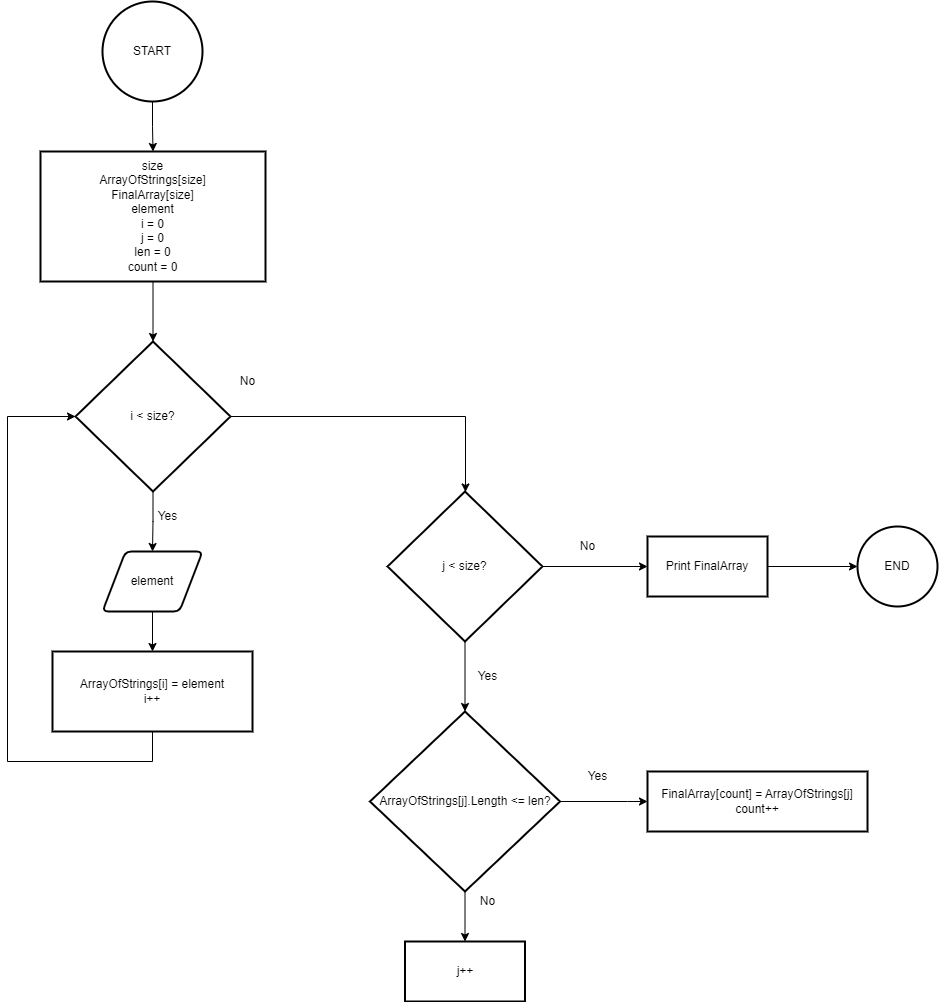

The diagram above was exported from draw.io. Its source (the exported page's mxGraphModel, read from the mxfile embedded in the PNG):
<mxGraphModel dx="472" dy="786" grid="1" gridSize="10" guides="1" tooltips="1" connect="1" arrows="1" fold="1" page="1" pageScale="1" pageWidth="850" pageHeight="1100" math="0" shadow="0">
  <root>
    <mxCell id="0" />
    <mxCell id="1" parent="0" />
    <mxCell id="NwRL-rvGY_QLO8j9RHTC-3" value="" style="edgeStyle=orthogonalEdgeStyle;rounded=0;orthogonalLoop=1;jettySize=auto;html=1;" edge="1" parent="1" source="NwRL-rvGY_QLO8j9RHTC-1" target="NwRL-rvGY_QLO8j9RHTC-2">
      <mxGeometry relative="1" as="geometry" />
    </mxCell>
    <mxCell id="NwRL-rvGY_QLO8j9RHTC-1" value="START" style="strokeWidth=2;html=1;shape=mxgraph.flowchart.start_2;whiteSpace=wrap;" vertex="1" parent="1">
      <mxGeometry x="375" y="30" width="100" height="100" as="geometry" />
    </mxCell>
    <mxCell id="NwRL-rvGY_QLO8j9RHTC-5" value="" style="edgeStyle=orthogonalEdgeStyle;rounded=0;orthogonalLoop=1;jettySize=auto;html=1;" edge="1" parent="1" source="NwRL-rvGY_QLO8j9RHTC-2" target="NwRL-rvGY_QLO8j9RHTC-4">
      <mxGeometry relative="1" as="geometry" />
    </mxCell>
    <mxCell id="NwRL-rvGY_QLO8j9RHTC-2" value="size&lt;br&gt;ArrayOfStrings[size]&lt;br&gt;FinalArray[size]&lt;br&gt;element&lt;br&gt;i = 0&lt;br&gt;j = 0&lt;br&gt;len = 0&lt;br&gt;count = 0" style="whiteSpace=wrap;html=1;strokeWidth=2;" vertex="1" parent="1">
      <mxGeometry x="313" y="180" width="225" height="130" as="geometry" />
    </mxCell>
    <mxCell id="NwRL-rvGY_QLO8j9RHTC-7" value="" style="edgeStyle=orthogonalEdgeStyle;rounded=0;orthogonalLoop=1;jettySize=auto;html=1;" edge="1" parent="1" source="NwRL-rvGY_QLO8j9RHTC-4" target="NwRL-rvGY_QLO8j9RHTC-6">
      <mxGeometry relative="1" as="geometry" />
    </mxCell>
    <mxCell id="NwRL-rvGY_QLO8j9RHTC-21" value="" style="edgeStyle=orthogonalEdgeStyle;rounded=0;orthogonalLoop=1;jettySize=auto;html=1;" edge="1" parent="1" source="NwRL-rvGY_QLO8j9RHTC-4" target="NwRL-rvGY_QLO8j9RHTC-20">
      <mxGeometry relative="1" as="geometry">
        <Array as="points">
          <mxPoint x="738" y="445" />
        </Array>
      </mxGeometry>
    </mxCell>
    <mxCell id="NwRL-rvGY_QLO8j9RHTC-4" value="i &amp;lt; size?" style="rhombus;whiteSpace=wrap;html=1;strokeWidth=2;" vertex="1" parent="1">
      <mxGeometry x="348" y="370" width="155" height="150" as="geometry" />
    </mxCell>
    <mxCell id="NwRL-rvGY_QLO8j9RHTC-15" value="" style="edgeStyle=orthogonalEdgeStyle;rounded=0;orthogonalLoop=1;jettySize=auto;html=1;" edge="1" parent="1" source="NwRL-rvGY_QLO8j9RHTC-6" target="NwRL-rvGY_QLO8j9RHTC-14">
      <mxGeometry relative="1" as="geometry" />
    </mxCell>
    <mxCell id="NwRL-rvGY_QLO8j9RHTC-6" value="element" style="shape=parallelogram;html=1;strokeWidth=2;perimeter=parallelogramPerimeter;whiteSpace=wrap;rounded=1;arcSize=12;size=0.23;" vertex="1" parent="1">
      <mxGeometry x="375" y="580" width="100" height="60" as="geometry" />
    </mxCell>
    <mxCell id="NwRL-rvGY_QLO8j9RHTC-8" value="Yes" style="text;html=1;align=center;verticalAlign=middle;resizable=0;points=[];autosize=1;strokeColor=none;fillColor=none;" vertex="1" parent="1">
      <mxGeometry x="420" y="530" width="40" height="30" as="geometry" />
    </mxCell>
    <mxCell id="NwRL-rvGY_QLO8j9RHTC-18" value="" style="edgeStyle=orthogonalEdgeStyle;rounded=0;orthogonalLoop=1;jettySize=auto;html=1;entryX=0;entryY=0.5;entryDx=0;entryDy=0;" edge="1" parent="1" source="NwRL-rvGY_QLO8j9RHTC-14" target="NwRL-rvGY_QLO8j9RHTC-4">
      <mxGeometry relative="1" as="geometry">
        <mxPoint x="425" y="840" as="targetPoint" />
        <Array as="points">
          <mxPoint x="425" y="790" />
          <mxPoint x="280" y="790" />
          <mxPoint x="280" y="445" />
        </Array>
      </mxGeometry>
    </mxCell>
    <mxCell id="NwRL-rvGY_QLO8j9RHTC-14" value="ArrayOfStrings[i] = element&lt;br&gt;i++" style="whiteSpace=wrap;html=1;strokeWidth=2;" vertex="1" parent="1">
      <mxGeometry x="325" y="680" width="200" height="80" as="geometry" />
    </mxCell>
    <mxCell id="NwRL-rvGY_QLO8j9RHTC-19" value="No" style="text;html=1;align=center;verticalAlign=middle;resizable=0;points=[];autosize=1;strokeColor=none;fillColor=none;" vertex="1" parent="1">
      <mxGeometry x="500" y="395" width="40" height="30" as="geometry" />
    </mxCell>
    <mxCell id="NwRL-rvGY_QLO8j9RHTC-24" value="" style="edgeStyle=orthogonalEdgeStyle;rounded=0;orthogonalLoop=1;jettySize=auto;html=1;" edge="1" parent="1" source="NwRL-rvGY_QLO8j9RHTC-20" target="NwRL-rvGY_QLO8j9RHTC-22">
      <mxGeometry relative="1" as="geometry" />
    </mxCell>
    <mxCell id="NwRL-rvGY_QLO8j9RHTC-30" value="" style="edgeStyle=orthogonalEdgeStyle;rounded=0;orthogonalLoop=1;jettySize=auto;html=1;" edge="1" parent="1" source="NwRL-rvGY_QLO8j9RHTC-20" target="NwRL-rvGY_QLO8j9RHTC-29">
      <mxGeometry relative="1" as="geometry" />
    </mxCell>
    <mxCell id="NwRL-rvGY_QLO8j9RHTC-20" value="j &amp;lt; size?" style="rhombus;whiteSpace=wrap;html=1;strokeWidth=2;" vertex="1" parent="1">
      <mxGeometry x="660" y="520" width="155" height="150" as="geometry" />
    </mxCell>
    <mxCell id="NwRL-rvGY_QLO8j9RHTC-26" value="" style="edgeStyle=orthogonalEdgeStyle;rounded=0;orthogonalLoop=1;jettySize=auto;html=1;" edge="1" parent="1" source="NwRL-rvGY_QLO8j9RHTC-22" target="NwRL-rvGY_QLO8j9RHTC-25">
      <mxGeometry relative="1" as="geometry" />
    </mxCell>
    <mxCell id="NwRL-rvGY_QLO8j9RHTC-22" value="Print FinalArray" style="whiteSpace=wrap;html=1;strokeWidth=2;" vertex="1" parent="1">
      <mxGeometry x="920" y="565" width="120" height="60" as="geometry" />
    </mxCell>
    <mxCell id="NwRL-rvGY_QLO8j9RHTC-25" value="END" style="ellipse;whiteSpace=wrap;html=1;strokeWidth=2;" vertex="1" parent="1">
      <mxGeometry x="1130" y="555" width="80" height="80" as="geometry" />
    </mxCell>
    <mxCell id="NwRL-rvGY_QLO8j9RHTC-27" value="No" style="text;html=1;align=center;verticalAlign=middle;resizable=0;points=[];autosize=1;strokeColor=none;fillColor=none;" vertex="1" parent="1">
      <mxGeometry x="840" y="560" width="40" height="30" as="geometry" />
    </mxCell>
    <mxCell id="NwRL-rvGY_QLO8j9RHTC-33" value="" style="edgeStyle=orthogonalEdgeStyle;rounded=0;orthogonalLoop=1;jettySize=auto;html=1;" edge="1" parent="1" source="NwRL-rvGY_QLO8j9RHTC-29" target="NwRL-rvGY_QLO8j9RHTC-32">
      <mxGeometry relative="1" as="geometry" />
    </mxCell>
    <mxCell id="NwRL-rvGY_QLO8j9RHTC-36" value="" style="edgeStyle=orthogonalEdgeStyle;rounded=0;orthogonalLoop=1;jettySize=auto;html=1;" edge="1" parent="1" source="NwRL-rvGY_QLO8j9RHTC-29">
      <mxGeometry relative="1" as="geometry">
        <mxPoint x="920" y="830" as="targetPoint" />
        <Array as="points">
          <mxPoint x="900" y="830" />
          <mxPoint x="900" y="830" />
        </Array>
      </mxGeometry>
    </mxCell>
    <mxCell id="NwRL-rvGY_QLO8j9RHTC-29" value="ArrayOfStrings[j].Length &amp;lt;= len?" style="rhombus;whiteSpace=wrap;html=1;strokeWidth=2;" vertex="1" parent="1">
      <mxGeometry x="642.5" y="740" width="190" height="180" as="geometry" />
    </mxCell>
    <mxCell id="NwRL-rvGY_QLO8j9RHTC-31" value="Yes" style="text;html=1;align=center;verticalAlign=middle;resizable=0;points=[];autosize=1;strokeColor=none;fillColor=none;" vertex="1" parent="1">
      <mxGeometry x="740" y="690" width="40" height="30" as="geometry" />
    </mxCell>
    <mxCell id="NwRL-rvGY_QLO8j9RHTC-32" value="j++" style="whiteSpace=wrap;html=1;strokeWidth=2;" vertex="1" parent="1">
      <mxGeometry x="677.5" y="970" width="120" height="60" as="geometry" />
    </mxCell>
    <mxCell id="NwRL-rvGY_QLO8j9RHTC-34" value="No" style="text;html=1;align=center;verticalAlign=middle;resizable=0;points=[];autosize=1;strokeColor=none;fillColor=none;" vertex="1" parent="1">
      <mxGeometry x="740" y="915" width="40" height="30" as="geometry" />
    </mxCell>
    <mxCell id="NwRL-rvGY_QLO8j9RHTC-35" value="Yes" style="text;html=1;align=center;verticalAlign=middle;resizable=0;points=[];autosize=1;strokeColor=none;fillColor=none;" vertex="1" parent="1">
      <mxGeometry x="850" y="790" width="40" height="30" as="geometry" />
    </mxCell>
    <mxCell id="NwRL-rvGY_QLO8j9RHTC-37" value="FinalArray[count] = ArrayOfStrings[j]&lt;br&gt;count++" style="whiteSpace=wrap;html=1;strokeWidth=2;" vertex="1" parent="1">
      <mxGeometry x="920" y="800" width="220" height="60" as="geometry" />
    </mxCell>
  </root>
</mxGraphModel>